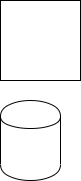

The diagram above was exported from draw.io. Its source (the exported page's mxGraphModel, read from the mxfile embedded in the PNG):
<mxGraphModel dx="1088" dy="600" grid="1" gridSize="10" guides="1" tooltips="1" connect="1" arrows="1" fold="1" page="1" pageScale="1" pageWidth="850" pageHeight="1100" math="0" shadow="0">
  <root>
    <mxCell id="0" />
    <mxCell id="1" parent="0" />
    <mxCell id="N7Z0hN49iA_sYNoL98qC-1" value="" style="whiteSpace=wrap;html=1;aspect=fixed;" vertex="1" parent="1">
      <mxGeometry x="20" y="20" width="80" height="80" as="geometry" />
    </mxCell>
    <mxCell id="N7Z0hN49iA_sYNoL98qC-2" value="" style="shape=cylinder;whiteSpace=wrap;html=1;boundedLbl=1;backgroundOutline=1;" vertex="1" parent="1">
      <mxGeometry x="20" y="120" width="60" height="80" as="geometry" />
    </mxCell>
  </root>
</mxGraphModel>